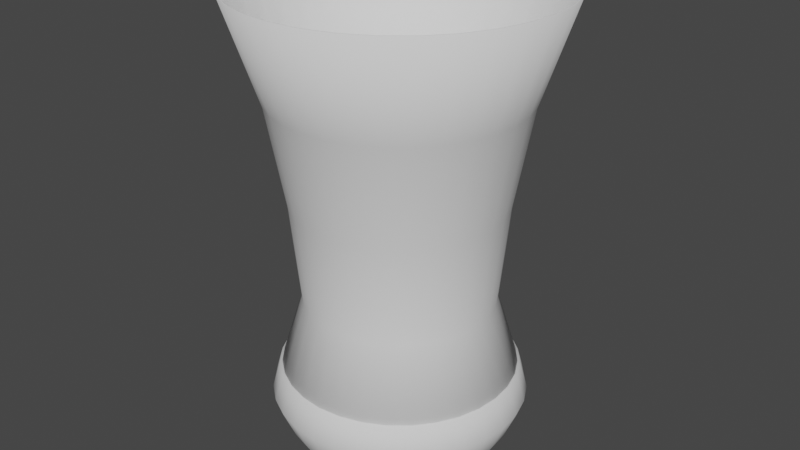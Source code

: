 # Source: tornado.blend  (saved by Blender 3.4.6; exported with 4.5.12 LTS)
import bpy
from mathutils import Matrix  # noqa: F401  (used for matrix-valued properties, if any)

bpy.ops.wm.read_factory_settings(use_empty=True)
scene = bpy.context.scene
scene.name = 'Scene'

# ---- collections
col_collection = bpy.data.collections.new('Collection'); scene.collection.children.link(col_collection)

# ---- world
world_world = bpy.data.worlds.new('World'); scene.world = world_world
world_world.use_nodes = True; world_world.node_tree.nodes.clear()
_N = world_world.node_tree.nodes; _L = world_world.node_tree.links
n0 = _N.new('ShaderNodeOutputWorld'); n0.name = 'World Output'; n0.location = (300, 300)
n1 = _N.new('ShaderNodeBackground'); n1.name = 'Background'; n1.location = (10, 300)
n1.inputs[0].default_value = (0.05088, 0.05088, 0.05088, 1.0)
_L.new(n1.outputs[0], n0.inputs[0])
n0.is_active_output = True
world_world.color = (0.05088, 0.05088, 0.05088)
world_world.use_sun_shadow = False
world_world.sun_shadow_jitter_overblur = 0.0

# ---- meshes
me_cylinder = bpy.data.meshes.new('Cylinder')
me_cylinder.from_pydata([(-1.416e-08, 2.169, 0.0), (-2.053e-08, 2.695, 7.0), (0.4233, 2.127, 0.0), (0.526, 2.643, 7.0), (0.8303, 2.004, 0.0), (1.032, 2.49, 7.0), (1.205, 1.803, 0.0), (1.498, 2.241, 7.0), (1.534, 1.533, 0.0), (1.906, 1.906, 7.0), (1.804, 1.205, 0.0), (2.242, 1.497, 7.0), (2.005, 0.8295, 0.0), (2.491, 1.031, 7.0), (2.128, 0.4225, 0.0), (2.644, 0.5251, 7.0), (2.17, -0.0008245, 0.0), (2.696, -0.0008244, 7.0), (2.128, -0.4241, 0.0), (2.644, -0.5268, 7.0), (2.005, -0.8311, 0.0), (2.491, -1.033, 7.0), (1.804, -1.206, 0.0), (2.242, -1.499, 7.0), (1.534, -1.535, 0.0), (1.906, -1.907, 7.0), (1.205, -1.805, 0.0), (1.498, -2.242, 7.0), (0.8303, -2.005, 0.0), (1.032, -2.492, 7.0), (0.4233, -2.129, 0.0), (0.526, -2.645, 7.0), (-1.416e-08, -2.171, 0.0), (-2.053e-08, -2.697, 7.0), (-0.4233, -2.129, 0.0), (-0.526, -2.645, 7.0), (-0.8303, -2.005, 0.0), (-1.032, -2.492, 7.0), (-1.205, -1.805, 0.0), (-1.498, -2.242, 7.0), (-1.534, -1.535, 0.0), (-1.906, -1.907, 7.0), (-1.804, -1.206, 0.0), (-2.242, -1.499, 7.0), (-2.005, -0.8311, 0.0), (-2.491, -1.033, 7.0), (-2.128, -0.4241, 0.0), (-2.644, -0.5268, 7.0), (-2.17, -0.0008245, 0.0), (-2.696, -0.0008244, 7.0), (-2.128, 0.4225, 0.0), (-2.644, 0.5251, 7.0), (-2.005, 0.8295, 0.0), (-2.491, 1.031, 7.0), (-1.804, 1.205, 0.0), (-2.242, 1.497, 7.0), (-1.534, 1.533, 0.0), (-1.906, 1.906, 7.0), (-1.205, 1.803, 0.0), (-1.498, 2.241, 7.0), (-0.8303, 2.004, 0.0), (-1.032, 2.49, 7.0), (-0.4233, 2.127, 0.0), (-0.526, 2.643, 7.0), (-9.723e-09, 1.802, 3.5), (0.3518, 1.768, 3.5), (0.69, 1.665, 3.5), (1.002, 1.498, 3.5), (1.275, 1.274, 3.5), (1.499, 1.001, 3.5), (1.666, 0.6892, 3.5), (1.768, 0.3509, 3.5), (1.803, -0.0008245, 3.5), (1.768, -0.3526, 3.5), (1.666, -0.6908, 3.5), (1.499, -1.003, 3.5), (1.275, -1.276, 3.5), (1.002, -1.5, 3.5), (0.69, -1.667, 3.5), (0.3518, -1.769, 3.5), (-9.723e-09, -1.804, 3.5), (-0.3518, -1.769, 3.5), (-0.69, -1.667, 3.5), (-1.002, -1.5, 3.5), (-1.275, -1.276, 3.5), (-1.499, -1.003, 3.5), (-1.666, -0.6908, 3.5), (-1.768, -0.3526, 3.5), (-1.803, -0.0008245, 3.5), (-1.768, 0.3509, 3.5), (-1.666, 0.6892, 3.5), (-1.499, 1.001, 3.5), (-1.275, 1.274, 3.5), (-1.002, 1.498, 3.5), (-0.69, 1.665, 3.5), (-0.3518, 1.768, 3.5), (0.3172, 1.594, 1.75), (0.6223, 1.502, 1.75), (0.9034, 1.351, 1.75), (1.15, 1.149, 1.75), (1.352, 0.9026, 1.75), (1.502, 0.6215, 1.75), (1.595, 0.3164, 1.75), (1.626, -0.0008245, 1.75), (1.595, -0.3181, 1.75), (1.502, -0.6231, 1.75), (1.352, -0.9042, 1.75), (1.15, -1.151, 1.75), (0.9034, -1.353, 1.75), (0.6223, -1.503, 1.75), (0.3172, -1.596, 1.75), (-7.58e-09, -1.627, 1.75), (-0.3172, -1.596, 1.75), (-0.6223, -1.503, 1.75), (-0.9034, -1.353, 1.75), (-1.15, -1.151, 1.75), (-1.352, -0.9042, 1.75), (-1.502, -0.6231, 1.75), (-1.595, -0.3181, 1.75), (-1.626, -0.0008245, 1.75), (-1.595, 0.3164, 1.75), (-1.502, 0.6215, 1.75), (-1.352, 0.9026, 1.75), (-1.15, 1.149, 1.75), (-0.9034, 1.351, 1.75), (-0.6223, 1.502, 1.75), (-0.3172, 1.594, 1.75), (-7.58e-09, 1.625, 1.75), (-1.355e-08, 2.118, 5.25), (0.4134, 2.078, 5.25), (0.8109, 1.957, 5.25), (1.177, 1.761, 5.25), (1.498, 1.498, 5.25), (1.762, 1.176, 5.25), (1.958, 0.8101, 5.25), (2.078, 0.4126, 5.25), (2.119, -0.0008245, 5.25), (2.078, -0.4142, 5.25), (1.958, -0.8118, 5.25), (1.762, -1.178, 5.25), (1.498, -1.499, 5.25), (1.177, -1.763, 5.25), (0.8109, -1.959, 5.25), (0.4134, -2.079, 5.25), (-1.355e-08, -2.12, 5.25), (-0.4134, -2.079, 5.25), (-0.8109, -1.959, 5.25), (-1.177, -1.763, 5.25), (-1.498, -1.499, 5.25), (-1.762, -1.178, 5.25), (-1.958, -0.8118, 5.25), (-2.078, -0.4142, 5.25), (-2.119, -0.0008245, 5.25), (-2.078, 0.4126, 5.25), (-1.958, 0.8101, 5.25), (-1.762, 1.176, 5.25), (-1.498, 1.498, 5.25), (-1.177, 1.761, 5.25), (-0.8109, 1.957, 5.25), (-0.4134, 2.078, 5.25)], [], [(128, 1, 3, 129), (129, 3, 5, 130), (130, 5, 7, 131), (131, 7, 9, 132), (132, 9, 11, 133), (133, 11, 13, 134), (134, 13, 15, 135), (135, 15, 17, 136), (136, 17, 19, 137), (137, 19, 21, 138), (138, 21, 23, 139), (139, 23, 25, 140), (140, 25, 27, 141), (141, 27, 29, 142), (142, 29, 31, 143), (143, 31, 33, 144), (144, 33, 35, 145), (145, 35, 37, 146), (146, 37, 39, 147), (147, 39, 41, 148), (148, 41, 43, 149), (149, 43, 45, 150), (150, 45, 47, 151), (151, 47, 49, 152), (152, 49, 51, 153), (153, 51, 53, 154), (154, 53, 55, 155), (155, 55, 57, 156), (156, 57, 59, 157), (157, 59, 61, 158), (158, 61, 63, 159), (159, 63, 1, 128), (126, 95, 64, 127), (125, 94, 95, 126), (124, 93, 94, 125), (123, 92, 93, 124), (122, 91, 92, 123), (121, 90, 91, 122), (120, 89, 90, 121), (119, 88, 89, 120), (118, 87, 88, 119), (117, 86, 87, 118), (116, 85, 86, 117), (115, 84, 85, 116), (114, 83, 84, 115), (113, 82, 83, 114), (112, 81, 82, 113), (111, 80, 81, 112), (110, 79, 80, 111), (109, 78, 79, 110), (108, 77, 78, 109), (107, 76, 77, 108), (106, 75, 76, 107), (105, 74, 75, 106), (104, 73, 74, 105), (103, 72, 73, 104), (102, 71, 72, 103), (101, 70, 71, 102), (100, 69, 70, 101), (99, 68, 69, 100), (98, 67, 68, 99), (97, 66, 67, 98), (96, 65, 66, 97), (127, 64, 65, 96), (0, 127, 96, 2), (2, 96, 97, 4), (4, 97, 98, 6), (6, 98, 99, 8), (8, 99, 100, 10), (10, 100, 101, 12), (12, 101, 102, 14), (14, 102, 103, 16), (16, 103, 104, 18), (18, 104, 105, 20), (20, 105, 106, 22), (22, 106, 107, 24), (24, 107, 108, 26), (26, 108, 109, 28), (28, 109, 110, 30), (30, 110, 111, 32), (32, 111, 112, 34), (34, 112, 113, 36), (36, 113, 114, 38), (38, 114, 115, 40), (40, 115, 116, 42), (42, 116, 117, 44), (44, 117, 118, 46), (46, 118, 119, 48), (48, 119, 120, 50), (50, 120, 121, 52), (52, 121, 122, 54), (54, 122, 123, 56), (56, 123, 124, 58), (58, 124, 125, 60), (60, 125, 126, 62), (62, 126, 127, 0), (95, 159, 128, 64), (94, 158, 159, 95), (93, 157, 158, 94), (92, 156, 157, 93), (91, 155, 156, 92), (90, 154, 155, 91), (89, 153, 154, 90), (88, 152, 153, 89), (87, 151, 152, 88), (86, 150, 151, 87), (85, 149, 150, 86), (84, 148, 149, 85), (83, 147, 148, 84), (82, 146, 147, 83), (81, 145, 146, 82), (80, 144, 145, 81), (79, 143, 144, 80), (78, 142, 143, 79), (77, 141, 142, 78), (76, 140, 141, 77), (75, 139, 140, 76), (74, 138, 139, 75), (73, 137, 138, 74), (72, 136, 137, 73), (71, 135, 136, 72), (70, 134, 135, 71), (69, 133, 134, 70), (68, 132, 133, 69), (67, 131, 132, 68), (66, 130, 131, 67), (65, 129, 130, 66), (64, 128, 129, 65)])
me_cylinder.polygons.foreach_set('use_smooth', [True] * 128)
_uv = me_cylinder.uv_layers.new(name='UVMap')
_uv.uv.foreach_set('vector', [1.0, 0.75, 1.0, 1.0, 0.9688, 1.0, 0.9688, 0.75, 0.9688, 0.75, 0.9688, 1.0, 0.9375, 1.0, 0.9375, 0.75, 0.9375, 0.75, 0.9375, 1.0, 0.9062, 1.0, 0.9062, 0.75, 0.9062, 0.75, 0.9062, 1.0, 0.875, 1.0, 0.875, 0.75, 0.875, 0.75, 0.875, 1.0, 0.8438, 1.0, 0.8438, 0.75, 0.8438, 0.75, 0.8438, 1.0, 0.8125, 1.0, 0.8125, 0.75, 0.8125, 0.75, 0.8125, 1.0, 0.7812, 1.0, 0.7812, 0.75, 0.7812, 0.75, 0.7812, 1.0, 0.75, 1.0, 0.75, 0.75, 0.75, 0.75, 0.75, 1.0, 0.7188, 1.0, 0.7188, 0.75, 0.7188, 0.75, 0.7188, 1.0, 0.6875, 1.0, 0.6875, 0.75, 0.6875, 0.75, 0.6875, 1.0, 0.6562, 1.0, 0.6562, 0.75, 0.6562, 0.75, 0.6562, 1.0, 0.625, 1.0, 0.625, 0.75, 0.625, 0.75, 0.625, 1.0, 0.5938, 1.0, 0.5938, 0.75, 0.5938, 0.75, 0.5938, 1.0, 0.5625, 1.0, 0.5625, 0.75, 0.5625, 0.75, 0.5625, 1.0, 0.5312, 1.0, 0.5312, 0.75, 0.5312, 0.75, 0.5312, 1.0, 0.5, 1.0, 0.5, 0.75, 0.5, 0.75, 0.5, 1.0, 0.4688, 1.0, 0.4688, 0.75, 0.4688, 0.75, 0.4688, 1.0, 0.4375, 1.0, 0.4375, 0.75, 0.4375, 0.75, 0.4375, 1.0, 0.4062, 1.0, 0.4062, 0.75, 0.4062, 0.75, 0.4062, 1.0, 0.375, 1.0, 0.375, 0.75, 0.375, 0.75, 0.375, 1.0, 0.3438, 1.0, 0.3438, 0.75, 0.3438, 0.75, 0.3438, 1.0, 0.3125, 1.0, 0.3125, 0.75, 0.3125, 0.75, 0.3125, 1.0, 0.2812, 1.0, 0.2812, 0.75, 0.2812, 0.75, 0.2812, 1.0, 0.25, 1.0, 0.25, 0.75, 0.25, 0.75, 0.25, 1.0, 0.2188, 1.0, 0.2188, 0.75, 0.2188, 0.75, 0.2188, 1.0, 0.1875, 1.0, 0.1875, 0.75, 0.1875, 0.75, 0.1875, 1.0, 0.1562, 1.0, 0.1562, 0.75, 0.1562, 0.75, 0.1562, 1.0, 0.125, 1.0, 0.125, 0.75, 0.125, 0.75, 0.125, 1.0, 0.09375, 1.0, 0.09375, 0.75, 0.09375, 0.75, 0.09375, 1.0, 0.0625, 1.0, 0.0625, 0.75, 0.0625, 0.75, 0.0625, 1.0, 0.03125, 1.0, 0.03125, 0.75, 0.03125, 0.75, 0.03125, 1.0, 0.0, 1.0, 0.0, 0.75, 0.03125, 0.25, 0.03125, 0.5, 0.0, 0.5, 0.0, 0.25, 0.0625, 0.25, 0.0625, 0.5, 0.03125, 0.5, 0.03125, 0.25, 0.09375, 0.25, 0.09375, 0.5, 0.0625, 0.5, 0.0625, 0.25, 0.125, 0.25, 0.125, 0.5, 0.09375, 0.5, 0.09375, 0.25, 0.1562, 0.25, 0.1562, 0.5, 0.125, 0.5, 0.125, 0.25, 0.1875, 0.25, 0.1875, 0.5, 0.1562, 0.5, 0.1562, 0.25, 0.2188, 0.25, 0.2188, 0.5, 0.1875, 0.5, 0.1875, 0.25, 0.25, 0.25, 0.25, 0.5, 0.2188, 0.5, 0.2188, 0.25, 0.2812, 0.25, 0.2812, 0.5, 0.25, 0.5, 0.25, 0.25, 0.3125, 0.25, 0.3125, 0.5, 0.2812, 0.5, 0.2812, 0.25, 0.3438, 0.25, 0.3438, 0.5, 0.3125, 0.5, 0.3125, 0.25, 0.375, 0.25, 0.375, 0.5, 0.3438, 0.5, 0.3438, 0.25, 0.4062, 0.25, 0.4062, 0.5, 0.375, 0.5, 0.375, 0.25, 0.4375, 0.25, 0.4375, 0.5, 0.4062, 0.5, 0.4062, 0.25, 0.4688, 0.25, 0.4688, 0.5, 0.4375, 0.5, 0.4375, 0.25, 0.5, 0.25, 0.5, 0.5, 0.4688, 0.5, 0.4688, 0.25, 0.5312, 0.25, 0.5312, 0.5, 0.5, 0.5, 0.5, 0.25, 0.5625, 0.25, 0.5625, 0.5, 0.5312, 0.5, 0.5312, 0.25, 0.5938, 0.25, 0.5938, 0.5, 0.5625, 0.5, 0.5625, 0.25, 0.625, 0.25, 0.625, 0.5, 0.5938, 0.5, 0.5938, 0.25, 0.6562, 0.25, 0.6562, 0.5, 0.625, 0.5, 0.625, 0.25, 0.6875, 0.25, 0.6875, 0.5, 0.6562, 0.5, 0.6562, 0.25, 0.7188, 0.25, 0.7188, 0.5, 0.6875, 0.5, 0.6875, 0.25, 0.75, 0.25, 0.75, 0.5, 0.7188, 0.5, 0.7188, 0.25, 0.7812, 0.25, 0.7812, 0.5, 0.75, 0.5, 0.75, 0.25, 0.8125, 0.25, 0.8125, 0.5, 0.7812, 0.5, 0.7812, 0.25, 0.8438, 0.25, 0.8438, 0.5, 0.8125, 0.5, 0.8125, 0.25, 0.875, 0.25, 0.875, 0.5, 0.8438, 0.5, 0.8438, 0.25, 0.9062, 0.25, 0.9062, 0.5, 0.875, 0.5, 0.875, 0.25, 0.9375, 0.25, 0.9375, 0.5, 0.9062, 0.5, 0.9062, 0.25, 0.9688, 0.25, 0.9688, 0.5, 0.9375, 0.5, 0.9375, 0.25, 1.0, 0.25, 1.0, 0.5, 0.9688, 0.5, 0.9688, 0.25, 1.0, 0.0, 1.0, 0.25, 0.9688, 0.25, 0.9688, 0.0, 0.9688, 0.0, 0.9688, 0.25, 0.9375, 0.25, 0.9375, 0.0, 0.9375, 0.0, 0.9375, 0.25, 0.9062, 0.25, 0.9062, 0.0, 0.9062, 0.0, 0.9062, 0.25, 0.875, 0.25, 0.875, 0.0, 0.875, 0.0, 0.875, 0.25, 0.8438, 0.25, 0.8438, 0.0, 0.8438, 0.0, 0.8438, 0.25, 0.8125, 0.25, 0.8125, 0.0, 0.8125, 0.0, 0.8125, 0.25, 0.7812, 0.25, 0.7812, 0.0, 0.7812, 0.0, 0.7812, 0.25, 0.75, 0.25, 0.75, 0.0, 0.75, 0.0, 0.75, 0.25, 0.7188, 0.25, 0.7188, 0.0, 0.7188, 0.0, 0.7188, 0.25, 0.6875, 0.25, 0.6875, 0.0, 0.6875, 0.0, 0.6875, 0.25, 0.6562, 0.25, 0.6562, 0.0, 0.6562, 0.0, 0.6562, 0.25, 0.625, 0.25, 0.625, 0.0, 0.625, 0.0, 0.625, 0.25, 0.5938, 0.25, 0.5938, 0.0, 0.5938, 0.0, 0.5938, 0.25, 0.5625, 0.25, 0.5625, 0.0, 0.5625, 0.0, 0.5625, 0.25, 0.5312, 0.25, 0.5312, 0.0, 0.5312, 0.0, 0.5312, 0.25, 0.5, 0.25, 0.5, 0.0, 0.5, 0.0, 0.5, 0.25, 0.4688, 0.25, 0.4688, 0.0, 0.4688, 0.0, 0.4688, 0.25, 0.4375, 0.25, 0.4375, 0.0, 0.4375, 0.0, 0.4375, 0.25, 0.4062, 0.25, 0.4062, 0.0, 0.4062, 0.0, 0.4062, 0.25, 0.375, 0.25, 0.375, 0.0, 0.375, 0.0, 0.375, 0.25, 0.3438, 0.25, 0.3438, 0.0, 0.3438, 0.0, 0.3438, 0.25, 0.3125, 0.25, 0.3125, 0.0, 0.3125, 0.0, 0.3125, 0.25, 0.2812, 0.25, 0.2812, 0.0, 0.2812, 0.0, 0.2812, 0.25, 0.25, 0.25, 0.25, 0.0, 0.25, 0.0, 0.25, 0.25, 0.2188, 0.25, 0.2188, 0.0, 0.2188, 0.0, 0.2188, 0.25, 0.1875, 0.25, 0.1875, 0.0, 0.1875, 0.0, 0.1875, 0.25, 0.1562, 0.25, 0.1562, 0.0, 0.1562, 0.0, 0.1562, 0.25, 0.125, 0.25, 0.125, 0.0, 0.125, 0.0, 0.125, 0.25, 0.09375, 0.25, 0.09375, 0.0, 0.09375, 0.0, 0.09375, 0.25, 0.0625, 0.25, 0.0625, 0.0, 0.0625, 0.0, 0.0625, 0.25, 0.03125, 0.25, 0.03125, 0.0, 0.03125, 0.0, 0.03125, 0.25, 0.0, 0.25, 0.0, 0.0, 0.03125, 0.5, 0.03125, 0.75, 0.0, 0.75, 0.0, 0.5, 0.0625, 0.5, 0.0625, 0.75, 0.03125, 0.75, 0.03125, 0.5, 0.09375, 0.5, 0.09375, 0.75, 0.0625, 0.75, 0.0625, 0.5, 0.125, 0.5, 0.125, 0.75, 0.09375, 0.75, 0.09375, 0.5, 0.1562, 0.5, 0.1562, 0.75, 0.125, 0.75, 0.125, 0.5, 0.1875, 0.5, 0.1875, 0.75, 0.1562, 0.75, 0.1562, 0.5, 0.2188, 0.5, 0.2188, 0.75, 0.1875, 0.75, 0.1875, 0.5, 0.25, 0.5, 0.25, 0.75, 0.2188, 0.75, 0.2188, 0.5, 0.2812, 0.5, 0.2812, 0.75, 0.25, 0.75, 0.25, 0.5, 0.3125, 0.5, 0.3125, 0.75, 0.2812, 0.75, 0.2812, 0.5, 0.3438, 0.5, 0.3438, 0.75, 0.3125, 0.75, 0.3125, 0.5, 0.375, 0.5, 0.375, 0.75, 0.3438, 0.75, 0.3438, 0.5, 0.4062, 0.5, 0.4062, 0.75, 0.375, 0.75, 0.375, 0.5, 0.4375, 0.5, 0.4375, 0.75, 0.4062, 0.75, 0.4062, 0.5, 0.4688, 0.5, 0.4688, 0.75, 0.4375, 0.75, 0.4375, 0.5, 0.5, 0.5, 0.5, 0.75, 0.4688, 0.75, 0.4688, 0.5, 0.5312, 0.5, 0.5312, 0.75, 0.5, 0.75, 0.5, 0.5, 0.5625, 0.5, 0.5625, 0.75, 0.5312, 0.75, 0.5312, 0.5, 0.5938, 0.5, 0.5938, 0.75, 0.5625, 0.75, 0.5625, 0.5, 0.625, 0.5, 0.625, 0.75, 0.5938, 0.75, 0.5938, 0.5, 0.6562, 0.5, 0.6562, 0.75, 0.625, 0.75, 0.625, 0.5, 0.6875, 0.5, 0.6875, 0.75, 0.6562, 0.75, 0.6562, 0.5, 0.7188, 0.5, 0.7188, 0.75, 0.6875, 0.75, 0.6875, 0.5, 0.75, 0.5, 0.75, 0.75, 0.7188, 0.75, 0.7188, 0.5, 0.7812, 0.5, 0.7812, 0.75, 0.75, 0.75, 0.75, 0.5, 0.8125, 0.5, 0.8125, 0.75, 0.7812, 0.75, 0.7812, 0.5, 0.8438, 0.5, 0.8438, 0.75, 0.8125, 0.75, 0.8125, 0.5, 0.875, 0.5, 0.875, 0.75, 0.8438, 0.75, 0.8438, 0.5, 0.9062, 0.5, 0.9062, 0.75, 0.875, 0.75, 0.875, 0.5, 0.9375, 0.5, 0.9375, 0.75, 0.9062, 0.75, 0.9062, 0.5, 0.9688, 0.5, 0.9688, 0.75, 0.9375, 0.75, 0.9375, 0.5, 1.0, 0.5, 1.0, 0.75, 0.9688, 0.75, 0.9688, 0.5])
me_cylinder.update()
me_cylinder_001 = bpy.data.meshes.new('Cylinder.001')
me_cylinder_001.from_pydata([(6.348e-09, 1.677, -1.0), (0.0, 1.0, 1.0), (0.3272, 1.645, -1.0), (0.1951, 0.9808, 1.0), (0.6419, 1.55, -1.0), (0.3827, 0.9239, 1.0), (0.9319, 1.395, -1.0), (0.5556, 0.8315, 1.0), (1.186, 1.186, -1.0), (0.7071, 0.7071, 1.0), (1.395, 0.9319, -1.0), (0.8315, 0.5556, 1.0), (1.55, 0.6419, -1.0), (0.9239, 0.3827, 1.0), (1.645, 0.3272, -1.0), (0.9808, 0.1951, 1.0), (1.677, -1.946e-09, -1.0), (1.0, 0.0, 1.0), (1.645, -0.3272, -1.0), (0.9808, -0.1951, 1.0), (1.55, -0.6419, -1.0), (0.9239, -0.3827, 1.0), (1.395, -0.9319, -1.0), (0.8315, -0.5556, 1.0), (1.186, -1.186, -1.0), (0.7071, -0.7071, 1.0), (0.9319, -1.395, -1.0), (0.5556, -0.8315, 1.0), (0.6419, -1.55, -1.0), (0.3827, -0.9239, 1.0), (0.3272, -1.645, -1.0), (0.1951, -0.9808, 1.0), (6.348e-09, -1.677, -1.0), (0.0, -1.0, 1.0), (-0.3272, -1.645, -1.0), (-0.1951, -0.9808, 1.0), (-0.6419, -1.55, -1.0), (-0.3827, -0.9239, 1.0), (-0.9319, -1.395, -1.0), (-0.5556, -0.8315, 1.0), (-1.186, -1.186, -1.0), (-0.7071, -0.7071, 1.0), (-1.395, -0.9319, -1.0), (-0.8315, -0.5556, 1.0), (-1.55, -0.6419, -1.0), (-0.9239, -0.3827, 1.0), (-1.645, -0.3272, -1.0), (-0.9808, -0.1951, 1.0), (-1.677, -1.946e-09, -1.0), (-1.0, 0.0, 1.0), (-1.645, 0.3272, -1.0), (-0.9808, 0.1951, 1.0), (-1.55, 0.6419, -1.0), (-0.9239, 0.3827, 1.0), (-1.395, 0.9319, -1.0), (-0.8315, 0.5556, 1.0), (-1.186, 1.186, -1.0), (-0.7071, 0.7071, 1.0), (-0.9319, 1.395, -1.0), (-0.5556, 0.8315, 1.0), (-0.6419, 1.55, -1.0), (-0.3827, 0.9239, 1.0), (-0.3272, 1.645, -1.0), (-0.1951, 0.9808, 1.0), (-1.439e-08, 2.188, 0.0), (0.4269, 2.146, 0.0), (0.8374, 2.022, 0.0), (1.216, 1.82, 0.0), (1.547, 1.547, 0.0), (1.82, 1.216, 0.0), (2.022, 0.8374, 0.0), (2.146, 0.4269, 0.0), (2.188, -1.771e-08, 0.0), (2.146, -0.4269, 0.0), (2.022, -0.8374, 0.0), (1.82, -1.216, 0.0), (1.547, -1.547, 0.0), (1.216, -1.82, 0.0), (0.8374, -2.022, 0.0), (0.4269, -2.146, 0.0), (-1.439e-08, -2.188, 0.0), (-0.4269, -2.146, 0.0), (-0.8374, -2.022, 0.0), (-1.216, -1.82, 0.0), (-1.547, -1.547, 0.0), (-1.82, -1.216, 0.0), (-2.022, -0.8374, 0.0), (-2.146, -0.4269, 0.0), (-2.188, -1.771e-08, 0.0), (-2.146, 0.4269, 0.0), (-2.022, 0.8374, 0.0), (-1.82, 1.216, 0.0), (-1.547, 1.547, 0.0), (-1.216, 1.82, 0.0), (-0.8374, 2.022, 0.0), (-0.4269, 2.146, 0.0), (0.3853, 1.937, -0.5), (0.7557, 1.825, -0.5), (1.097, 1.642, -0.5), (1.396, 1.396, -0.5), (1.642, 1.097, -0.5), (1.825, 0.7557, -0.5), (1.937, 0.3853, -0.5), (1.975, 1.453e-08, -0.5), (1.937, -0.3853, -0.5), (1.825, -0.7557, -0.5), (1.642, -1.097, -0.5), (1.396, -1.396, -0.5), (1.097, -1.642, -0.5), (0.7557, -1.825, -0.5), (0.3853, -1.937, -0.5), (-1.18e-08, -1.975, -0.5), (-0.3853, -1.937, -0.5), (-0.7557, -1.825, -0.5), (-1.097, -1.642, -0.5), (-1.396, -1.396, -0.5), (-1.642, -1.097, -0.5), (-1.825, -0.7557, -0.5), (-1.937, -0.3853, -0.5), (-1.975, 1.453e-08, -0.5), (-1.937, 0.3853, -0.5), (-1.825, 0.7557, -0.5), (-1.642, 1.097, -0.5), (-1.396, 1.396, -0.5), (-1.097, 1.642, -0.5), (-0.7557, 1.825, -0.5), (-0.3853, 1.937, -0.5), (-1.18e-08, 1.975, -0.5), (-1.267e-08, 2.046, 0.5), (0.3992, 2.007, 0.5), (0.7831, 1.89, 0.5), (1.137, 1.701, 0.5), (1.447, 1.447, 0.5), (1.701, 1.137, 0.5), (1.89, 0.7831, 0.5), (2.007, 0.3992, 0.5), (2.046, -1.559e-08, 0.5), (2.007, -0.3992, 0.5), (1.89, -0.7831, 0.5), (1.701, -1.137, 0.5), (1.447, -1.447, 0.5), (1.137, -1.701, 0.5), (0.7831, -1.89, 0.5), (0.3992, -2.007, 0.5), (-1.267e-08, -2.046, 0.5), (-0.3992, -2.007, 0.5), (-0.7831, -1.89, 0.5), (-1.137, -1.701, 0.5), (-1.447, -1.447, 0.5), (-1.701, -1.137, 0.5), (-1.89, -0.7831, 0.5), (-2.007, -0.3992, 0.5), (-2.046, -1.559e-08, 0.5), (-2.007, 0.3992, 0.5), (-1.89, 0.7831, 0.5), (-1.701, 1.137, 0.5), (-1.447, 1.447, 0.5), (-1.137, 1.701, 0.5), (-0.7831, 1.89, 0.5), (-0.3992, 2.007, 0.5)], [], [(128, 1, 3, 129), (129, 3, 5, 130), (130, 5, 7, 131), (131, 7, 9, 132), (132, 9, 11, 133), (133, 11, 13, 134), (134, 13, 15, 135), (135, 15, 17, 136), (136, 17, 19, 137), (137, 19, 21, 138), (138, 21, 23, 139), (139, 23, 25, 140), (140, 25, 27, 141), (141, 27, 29, 142), (142, 29, 31, 143), (143, 31, 33, 144), (144, 33, 35, 145), (145, 35, 37, 146), (146, 37, 39, 147), (147, 39, 41, 148), (148, 41, 43, 149), (149, 43, 45, 150), (150, 45, 47, 151), (151, 47, 49, 152), (152, 49, 51, 153), (153, 51, 53, 154), (154, 53, 55, 155), (155, 55, 57, 156), (156, 57, 59, 157), (157, 59, 61, 158), (126, 95, 64, 127), (158, 61, 63, 159), (159, 63, 1, 128), (125, 94, 95, 126), (124, 93, 94, 125), (123, 92, 93, 124), (122, 91, 92, 123), (121, 90, 91, 122), (120, 89, 90, 121), (119, 88, 89, 120), (118, 87, 88, 119), (117, 86, 87, 118), (116, 85, 86, 117), (115, 84, 85, 116), (114, 83, 84, 115), (113, 82, 83, 114), (112, 81, 82, 113), (111, 80, 81, 112), (110, 79, 80, 111), (109, 78, 79, 110), (108, 77, 78, 109), (107, 76, 77, 108), (106, 75, 76, 107), (105, 74, 75, 106), (104, 73, 74, 105), (103, 72, 73, 104), (102, 71, 72, 103), (101, 70, 71, 102), (100, 69, 70, 101), (99, 68, 69, 100), (98, 67, 68, 99), (97, 66, 67, 98), (96, 65, 66, 97), (127, 64, 65, 96), (0, 127, 96, 2), (2, 96, 97, 4), (4, 97, 98, 6), (6, 98, 99, 8), (8, 99, 100, 10), (10, 100, 101, 12), (12, 101, 102, 14), (14, 102, 103, 16), (16, 103, 104, 18), (18, 104, 105, 20), (20, 105, 106, 22), (22, 106, 107, 24), (24, 107, 108, 26), (26, 108, 109, 28), (28, 109, 110, 30), (30, 110, 111, 32), (32, 111, 112, 34), (34, 112, 113, 36), (36, 113, 114, 38), (38, 114, 115, 40), (40, 115, 116, 42), (42, 116, 117, 44), (44, 117, 118, 46), (46, 118, 119, 48), (48, 119, 120, 50), (50, 120, 121, 52), (52, 121, 122, 54), (54, 122, 123, 56), (56, 123, 124, 58), (58, 124, 125, 60), (60, 125, 126, 62), (62, 126, 127, 0), (95, 159, 128, 64), (94, 158, 159, 95), (93, 157, 158, 94), (92, 156, 157, 93), (91, 155, 156, 92), (90, 154, 155, 91), (89, 153, 154, 90), (88, 152, 153, 89), (87, 151, 152, 88), (86, 150, 151, 87), (85, 149, 150, 86), (84, 148, 149, 85), (83, 147, 148, 84), (82, 146, 147, 83), (81, 145, 146, 82), (80, 144, 145, 81), (79, 143, 144, 80), (78, 142, 143, 79), (77, 141, 142, 78), (76, 140, 141, 77), (75, 139, 140, 76), (74, 138, 139, 75), (73, 137, 138, 74), (72, 136, 137, 73), (71, 135, 136, 72), (70, 134, 135, 71), (69, 133, 134, 70), (68, 132, 133, 69), (67, 131, 132, 68), (66, 130, 131, 67), (65, 129, 130, 66), (64, 128, 129, 65)])
me_cylinder_001.polygons.foreach_set('use_smooth', [True] * 128)
_uv = me_cylinder_001.uv_layers.new(name='UVMap')
_uv.uv.foreach_set('vector', [1.0, 0.75, 1.0, 1.0, 0.9688, 1.0, 0.9688, 0.75, 0.9688, 0.75, 0.9688, 1.0, 0.9375, 1.0, 0.9375, 0.75, 0.9375, 0.75, 0.9375, 1.0, 0.9062, 1.0, 0.9062, 0.75, 0.9062, 0.75, 0.9062, 1.0, 0.875, 1.0, 0.875, 0.75, 0.875, 0.75, 0.875, 1.0, 0.8438, 1.0, 0.8438, 0.75, 0.8438, 0.75, 0.8438, 1.0, 0.8125, 1.0, 0.8125, 0.75, 0.8125, 0.75, 0.8125, 1.0, 0.7812, 1.0, 0.7812, 0.75, 0.7812, 0.75, 0.7812, 1.0, 0.75, 1.0, 0.75, 0.75, 0.75, 0.75, 0.75, 1.0, 0.7188, 1.0, 0.7188, 0.75, 0.7188, 0.75, 0.7188, 1.0, 0.6875, 1.0, 0.6875, 0.75, 0.6875, 0.75, 0.6875, 1.0, 0.6562, 1.0, 0.6562, 0.75, 0.6562, 0.75, 0.6562, 1.0, 0.625, 1.0, 0.625, 0.75, 0.625, 0.75, 0.625, 1.0, 0.5938, 1.0, 0.5938, 0.75, 0.5938, 0.75, 0.5938, 1.0, 0.5625, 1.0, 0.5625, 0.75, 0.5625, 0.75, 0.5625, 1.0, 0.5312, 1.0, 0.5312, 0.75, 0.5312, 0.75, 0.5312, 1.0, 0.5, 1.0, 0.5, 0.75, 0.5, 0.75, 0.5, 1.0, 0.4688, 1.0, 0.4688, 0.75, 0.4688, 0.75, 0.4688, 1.0, 0.4375, 1.0, 0.4375, 0.75, 0.4375, 0.75, 0.4375, 1.0, 0.4062, 1.0, 0.4062, 0.75, 0.4062, 0.75, 0.4062, 1.0, 0.375, 1.0, 0.375, 0.75, 0.375, 0.75, 0.375, 1.0, 0.3438, 1.0, 0.3438, 0.75, 0.3438, 0.75, 0.3438, 1.0, 0.3125, 1.0, 0.3125, 0.75, 0.3125, 0.75, 0.3125, 1.0, 0.2812, 1.0, 0.2812, 0.75, 0.2812, 0.75, 0.2812, 1.0, 0.25, 1.0, 0.25, 0.75, 0.25, 0.75, 0.25, 1.0, 0.2188, 1.0, 0.2188, 0.75, 0.2188, 0.75, 0.2188, 1.0, 0.1875, 1.0, 0.1875, 0.75, 0.1875, 0.75, 0.1875, 1.0, 0.1562, 1.0, 0.1562, 0.75, 0.1562, 0.75, 0.1562, 1.0, 0.125, 1.0, 0.125, 0.75, 0.125, 0.75, 0.125, 1.0, 0.09375, 1.0, 0.09375, 0.75, 0.09375, 0.75, 0.09375, 1.0, 0.0625, 1.0, 0.0625, 0.75, 0.03125, 0.25, 0.03125, 0.5, 0.0, 0.5, 0.0, 0.25, 0.0625, 0.75, 0.0625, 1.0, 0.03125, 1.0, 0.03125, 0.75, 0.03125, 0.75, 0.03125, 1.0, 0.0, 1.0, 0.0, 0.75, 0.0625, 0.25, 0.0625, 0.5, 0.03125, 0.5, 0.03125, 0.25, 0.09375, 0.25, 0.09375, 0.5, 0.0625, 0.5, 0.0625, 0.25, 0.125, 0.25, 0.125, 0.5, 0.09375, 0.5, 0.09375, 0.25, 0.1562, 0.25, 0.1562, 0.5, 0.125, 0.5, 0.125, 0.25, 0.1875, 0.25, 0.1875, 0.5, 0.1562, 0.5, 0.1562, 0.25, 0.2188, 0.25, 0.2188, 0.5, 0.1875, 0.5, 0.1875, 0.25, 0.25, 0.25, 0.25, 0.5, 0.2188, 0.5, 0.2188, 0.25, 0.2812, 0.25, 0.2812, 0.5, 0.25, 0.5, 0.25, 0.25, 0.3125, 0.25, 0.3125, 0.5, 0.2812, 0.5, 0.2812, 0.25, 0.3438, 0.25, 0.3438, 0.5, 0.3125, 0.5, 0.3125, 0.25, 0.375, 0.25, 0.375, 0.5, 0.3438, 0.5, 0.3438, 0.25, 0.4062, 0.25, 0.4062, 0.5, 0.375, 0.5, 0.375, 0.25, 0.4375, 0.25, 0.4375, 0.5, 0.4062, 0.5, 0.4062, 0.25, 0.4688, 0.25, 0.4688, 0.5, 0.4375, 0.5, 0.4375, 0.25, 0.5, 0.25, 0.5, 0.5, 0.4688, 0.5, 0.4688, 0.25, 0.5312, 0.25, 0.5312, 0.5, 0.5, 0.5, 0.5, 0.25, 0.5625, 0.25, 0.5625, 0.5, 0.5312, 0.5, 0.5312, 0.25, 0.5938, 0.25, 0.5938, 0.5, 0.5625, 0.5, 0.5625, 0.25, 0.625, 0.25, 0.625, 0.5, 0.5938, 0.5, 0.5938, 0.25, 0.6562, 0.25, 0.6562, 0.5, 0.625, 0.5, 0.625, 0.25, 0.6875, 0.25, 0.6875, 0.5, 0.6562, 0.5, 0.6562, 0.25, 0.7188, 0.25, 0.7188, 0.5, 0.6875, 0.5, 0.6875, 0.25, 0.75, 0.25, 0.75, 0.5, 0.7188, 0.5, 0.7188, 0.25, 0.7812, 0.25, 0.7812, 0.5, 0.75, 0.5, 0.75, 0.25, 0.8125, 0.25, 0.8125, 0.5, 0.7812, 0.5, 0.7812, 0.25, 0.8438, 0.25, 0.8438, 0.5, 0.8125, 0.5, 0.8125, 0.25, 0.875, 0.25, 0.875, 0.5, 0.8438, 0.5, 0.8438, 0.25, 0.9062, 0.25, 0.9062, 0.5, 0.875, 0.5, 0.875, 0.25, 0.9375, 0.25, 0.9375, 0.5, 0.9062, 0.5, 0.9062, 0.25, 0.9688, 0.25, 0.9688, 0.5, 0.9375, 0.5, 0.9375, 0.25, 1.0, 0.25, 1.0, 0.5, 0.9688, 0.5, 0.9688, 0.25, 1.0, 0.0, 1.0, 0.25, 0.9688, 0.25, 0.9688, 0.0, 0.9688, 0.0, 0.9688, 0.25, 0.9375, 0.25, 0.9375, 0.0, 0.9375, 0.0, 0.9375, 0.25, 0.9062, 0.25, 0.9062, 0.0, 0.9062, 0.0, 0.9062, 0.25, 0.875, 0.25, 0.875, 0.0, 0.875, 0.0, 0.875, 0.25, 0.8438, 0.25, 0.8438, 0.0, 0.8438, 0.0, 0.8438, 0.25, 0.8125, 0.25, 0.8125, 0.0, 0.8125, 0.0, 0.8125, 0.25, 0.7812, 0.25, 0.7812, 0.0, 0.7812, 0.0, 0.7812, 0.25, 0.75, 0.25, 0.75, 0.0, 0.75, 0.0, 0.75, 0.25, 0.7188, 0.25, 0.7188, 0.0, 0.7188, 0.0, 0.7188, 0.25, 0.6875, 0.25, 0.6875, 0.0, 0.6875, 0.0, 0.6875, 0.25, 0.6562, 0.25, 0.6562, 0.0, 0.6562, 0.0, 0.6562, 0.25, 0.625, 0.25, 0.625, 0.0, 0.625, 0.0, 0.625, 0.25, 0.5938, 0.25, 0.5938, 0.0, 0.5938, 0.0, 0.5938, 0.25, 0.5625, 0.25, 0.5625, 0.0, 0.5625, 0.0, 0.5625, 0.25, 0.5312, 0.25, 0.5312, 0.0, 0.5312, 0.0, 0.5312, 0.25, 0.5, 0.25, 0.5, 0.0, 0.5, 0.0, 0.5, 0.25, 0.4688, 0.25, 0.4688, 0.0, 0.4688, 0.0, 0.4688, 0.25, 0.4375, 0.25, 0.4375, 0.0, 0.4375, 0.0, 0.4375, 0.25, 0.4062, 0.25, 0.4062, 0.0, 0.4062, 0.0, 0.4062, 0.25, 0.375, 0.25, 0.375, 0.0, 0.375, 0.0, 0.375, 0.25, 0.3438, 0.25, 0.3438, 0.0, 0.3438, 0.0, 0.3438, 0.25, 0.3125, 0.25, 0.3125, 0.0, 0.3125, 0.0, 0.3125, 0.25, 0.2812, 0.25, 0.2812, 0.0, 0.2812, 0.0, 0.2812, 0.25, 0.25, 0.25, 0.25, 0.0, 0.25, 0.0, 0.25, 0.25, 0.2188, 0.25, 0.2188, 0.0, 0.2188, 0.0, 0.2188, 0.25, 0.1875, 0.25, 0.1875, 0.0, 0.1875, 0.0, 0.1875, 0.25, 0.1562, 0.25, 0.1562, 0.0, 0.1562, 0.0, 0.1562, 0.25, 0.125, 0.25, 0.125, 0.0, 0.125, 0.0, 0.125, 0.25, 0.09375, 0.25, 0.09375, 0.0, 0.09375, 0.0, 0.09375, 0.25, 0.0625, 0.25, 0.0625, 0.0, 0.0625, 0.0, 0.0625, 0.25, 0.03125, 0.25, 0.03125, 0.0, 0.03125, 0.0, 0.03125, 0.25, 0.0, 0.25, 0.0, 0.0, 0.03125, 0.5, 0.03125, 0.75, 0.0, 0.75, 0.0, 0.5, 0.0625, 0.5, 0.0625, 0.75, 0.03125, 0.75, 0.03125, 0.5, 0.09375, 0.5, 0.09375, 0.75, 0.0625, 0.75, 0.0625, 0.5, 0.125, 0.5, 0.125, 0.75, 0.09375, 0.75, 0.09375, 0.5, 0.1562, 0.5, 0.1562, 0.75, 0.125, 0.75, 0.125, 0.5, 0.1875, 0.5, 0.1875, 0.75, 0.1562, 0.75, 0.1562, 0.5, 0.2188, 0.5, 0.2188, 0.75, 0.1875, 0.75, 0.1875, 0.5, 0.25, 0.5, 0.25, 0.75, 0.2188, 0.75, 0.2188, 0.5, 0.2812, 0.5, 0.2812, 0.75, 0.25, 0.75, 0.25, 0.5, 0.3125, 0.5, 0.3125, 0.75, 0.2812, 0.75, 0.2812, 0.5, 0.3438, 0.5, 0.3438, 0.75, 0.3125, 0.75, 0.3125, 0.5, 0.375, 0.5, 0.375, 0.75, 0.3438, 0.75, 0.3438, 0.5, 0.4062, 0.5, 0.4062, 0.75, 0.375, 0.75, 0.375, 0.5, 0.4375, 0.5, 0.4375, 0.75, 0.4062, 0.75, 0.4062, 0.5, 0.4688, 0.5, 0.4688, 0.75, 0.4375, 0.75, 0.4375, 0.5, 0.5, 0.5, 0.5, 0.75, 0.4688, 0.75, 0.4688, 0.5, 0.5312, 0.5, 0.5312, 0.75, 0.5, 0.75, 0.5, 0.5, 0.5625, 0.5, 0.5625, 0.75, 0.5312, 0.75, 0.5312, 0.5, 0.5938, 0.5, 0.5938, 0.75, 0.5625, 0.75, 0.5625, 0.5, 0.625, 0.5, 0.625, 0.75, 0.5938, 0.75, 0.5938, 0.5, 0.6562, 0.5, 0.6562, 0.75, 0.625, 0.75, 0.625, 0.5, 0.6875, 0.5, 0.6875, 0.75, 0.6562, 0.75, 0.6562, 0.5, 0.7188, 0.5, 0.7188, 0.75, 0.6875, 0.75, 0.6875, 0.5, 0.75, 0.5, 0.75, 0.75, 0.7188, 0.75, 0.7188, 0.5, 0.7812, 0.5, 0.7812, 0.75, 0.75, 0.75, 0.75, 0.5, 0.8125, 0.5, 0.8125, 0.75, 0.7812, 0.75, 0.7812, 0.5, 0.8438, 0.5, 0.8438, 0.75, 0.8125, 0.75, 0.8125, 0.5, 0.875, 0.5, 0.875, 0.75, 0.8438, 0.75, 0.8438, 0.5, 0.9062, 0.5, 0.9062, 0.75, 0.875, 0.75, 0.875, 0.5, 0.9375, 0.5, 0.9375, 0.75, 0.9062, 0.75, 0.9062, 0.5, 0.9688, 0.5, 0.9688, 0.75, 0.9375, 0.75, 0.9375, 0.5, 1.0, 0.5, 1.0, 0.75, 0.9688, 0.75, 0.9688, 0.5])
_ca = me_cylinder_001.color_attributes.new('Col', 'BYTE_COLOR', 'CORNER')
_ca.data.foreach_set('color', [1.0, 1.0, 1.0, 1.0, 1.0, 1.0, 1.0, 1.0, 1.0, 1.0, 1.0, 1.0, 1.0, 1.0, 1.0, 1.0, 1.0, 1.0, 1.0, 1.0, 1.0, 1.0, 1.0, 1.0, 1.0, 1.0, 1.0, 1.0, 1.0, 1.0, 1.0, 1.0, 1.0, 1.0, 1.0, 1.0, 1.0, 1.0, 1.0, 1.0, 1.0, 1.0, 1.0, 1.0, 1.0, 1.0, 1.0, 1.0, 1.0, 1.0, 1.0, 1.0, 1.0, 1.0, 1.0, 1.0, 1.0, 1.0, 1.0, 1.0, 1.0, 1.0, 1.0, 1.0, 1.0, 1.0, 1.0, 1.0, 1.0, 1.0, 1.0, 1.0, 1.0, 1.0, 1.0, 1.0, 1.0, 1.0, 1.0, 1.0, 1.0, 1.0, 1.0, 1.0, 1.0, 1.0, 1.0, 1.0, 1.0, 1.0, 1.0, 1.0, 1.0, 1.0, 1.0, 1.0, 1.0, 1.0, 1.0, 1.0, 1.0, 1.0, 1.0, 1.0, 1.0, 1.0, 1.0, 1.0, 1.0, 1.0, 1.0, 1.0, 1.0, 1.0, 1.0, 1.0, 1.0, 1.0, 1.0, 1.0, 1.0, 1.0, 1.0, 1.0, 1.0, 1.0, 1.0, 1.0, 1.0, 1.0, 1.0, 1.0, 1.0, 1.0, 1.0, 1.0, 1.0, 1.0, 1.0, 1.0, 1.0, 1.0, 1.0, 1.0, 1.0, 1.0, 1.0, 1.0, 1.0, 1.0, 1.0, 1.0, 1.0, 1.0, 1.0, 1.0, 1.0, 1.0, 1.0, 1.0, 1.0, 1.0, 1.0, 1.0, 1.0, 1.0, 1.0, 1.0, 1.0, 1.0, 1.0, 1.0, 1.0, 1.0, 1.0, 1.0, 1.0, 1.0, 1.0, 1.0, 1.0, 1.0, 1.0, 1.0, 1.0, 1.0, 1.0, 1.0, 1.0, 1.0, 1.0, 1.0, 1.0, 1.0, 1.0, 1.0, 1.0, 1.0, 1.0, 1.0, 1.0, 1.0, 1.0, 1.0, 1.0, 1.0, 1.0, 1.0, 1.0, 1.0, 1.0, 1.0, 1.0, 1.0, 1.0, 1.0, 1.0, 1.0, 1.0, 1.0, 1.0, 1.0, 1.0, 1.0, 1.0, 1.0, 1.0, 1.0, 1.0, 1.0, 1.0, 1.0, 1.0, 1.0, 1.0, 1.0, 1.0, 1.0, 1.0, 1.0, 1.0, 1.0, 1.0, 1.0, 1.0, 1.0, 1.0, 1.0, 1.0, 1.0, 1.0, 1.0, 1.0, 1.0, 1.0, 1.0, 1.0, 1.0, 1.0, 1.0, 1.0, 1.0, 1.0, 1.0, 1.0, 1.0, 1.0, 1.0, 1.0, 1.0, 1.0, 1.0, 1.0, 1.0, 1.0, 1.0, 1.0, 1.0, 1.0, 1.0, 1.0, 1.0, 1.0, 1.0, 1.0, 1.0, 1.0, 1.0, 1.0, 1.0, 1.0, 1.0, 1.0, 1.0, 1.0, 1.0, 1.0, 1.0, 1.0, 1.0, 1.0, 1.0, 1.0, 1.0, 1.0, 1.0, 1.0, 1.0, 1.0, 1.0, 1.0, 1.0, 1.0, 1.0, 1.0, 1.0, 1.0, 1.0, 1.0, 1.0, 1.0, 1.0, 1.0, 1.0, 1.0, 1.0, 1.0, 1.0, 1.0, 1.0, 1.0, 1.0, 1.0, 1.0, 1.0, 1.0, 1.0, 1.0, 1.0, 1.0, 1.0, 1.0, 1.0, 1.0, 1.0, 1.0, 1.0, 1.0, 1.0, 1.0, 1.0, 1.0, 1.0, 1.0, 1.0, 1.0, 1.0, 1.0, 1.0, 1.0, 1.0, 1.0, 1.0, 1.0, 1.0, 1.0, 1.0, 1.0, 1.0, 1.0, 1.0, 1.0, 1.0, 1.0, 1.0, 1.0, 1.0, 1.0, 1.0, 1.0, 1.0, 1.0, 1.0, 1.0, 1.0, 1.0, 1.0, 1.0, 1.0, 1.0, 1.0, 1.0, 1.0, 1.0, 1.0, 1.0, 1.0, 1.0, 1.0, 1.0, 1.0, 1.0, 1.0, 1.0, 1.0, 1.0, 1.0, 1.0, 1.0, 1.0, 1.0, 1.0, 1.0, 1.0, 1.0, 1.0, 1.0, 1.0, 1.0, 1.0, 1.0, 1.0, 1.0, 1.0, 1.0, 1.0, 1.0, 1.0, 1.0, 1.0, 1.0, 1.0, 1.0, 1.0, 1.0, 1.0, 1.0, 1.0, 1.0, 1.0, 1.0, 1.0, 1.0, 1.0, 1.0, 1.0, 1.0, 1.0, 1.0, 1.0, 1.0, 1.0, 1.0, 1.0, 1.0, 1.0, 1.0, 1.0, 1.0, 1.0, 1.0, 1.0, 1.0, 1.0, 1.0, 1.0, 1.0, 1.0, 1.0, 1.0, 1.0, 1.0, 1.0, 1.0, 1.0, 1.0, 1.0, 1.0, 1.0, 1.0, 1.0, 1.0, 1.0, 1.0, 1.0, 1.0, 1.0, 1.0, 1.0, 1.0, 1.0, 1.0, 1.0, 1.0, 1.0, 1.0, 1.0, 1.0, 1.0, 1.0, 1.0, 1.0, 1.0, 1.0, 1.0, 1.0, 1.0, 1.0, 1.0, 1.0, 1.0, 1.0, 1.0, 1.0, 1.0, 1.0, 1.0, 1.0, 1.0, 1.0, 1.0, 1.0, 1.0, 1.0, 1.0, 1.0, 1.0, 1.0, 1.0, 1.0, 1.0, 1.0, 1.0, 1.0, 1.0, 1.0, 1.0, 1.0, 1.0, 1.0, 1.0, 1.0, 1.0, 1.0, 1.0, 1.0, 1.0, 1.0, 1.0, 1.0, 1.0, 1.0, 1.0, 1.0, 1.0, 1.0, 1.0, 1.0, 1.0, 1.0, 1.0, 1.0, 1.0, 1.0, 1.0, 1.0, 1.0, 1.0, 1.0, 1.0, 1.0, 1.0, 1.0, 1.0, 1.0, 1.0, 1.0, 1.0, 1.0, 1.0, 1.0, 1.0, 1.0, 1.0, 1.0, 1.0, 1.0, 1.0, 1.0, 1.0, 1.0, 1.0, 1.0, 1.0, 1.0, 1.0, 1.0, 1.0, 1.0, 1.0, 1.0, 1.0, 1.0, 1.0, 1.0, 1.0, 1.0, 1.0, 1.0, 1.0, 1.0, 1.0, 1.0, 1.0, 1.0, 1.0, 1.0, 1.0, 1.0, 1.0, 1.0, 1.0, 1.0, 1.0, 1.0, 1.0, 1.0, 1.0, 1.0, 1.0, 1.0, 1.0, 1.0, 1.0, 1.0, 1.0, 1.0, 1.0, 1.0, 1.0, 1.0, 1.0, 1.0, 1.0, 1.0, 1.0, 1.0, 1.0, 1.0, 1.0, 1.0, 1.0, 1.0, 1.0, 1.0, 1.0, 1.0, 1.0, 1.0, 1.0, 1.0, 1.0, 1.0, 1.0, 1.0, 1.0, 1.0, 1.0, 1.0, 1.0, 1.0, 1.0, 1.0, 1.0, 1.0, 1.0, 1.0, 1.0, 1.0, 1.0, 1.0, 1.0, 1.0, 1.0, 1.0, 1.0, 1.0, 1.0, 1.0, 1.0, 1.0, 1.0, 1.0, 1.0, 1.0, 1.0, 1.0, 1.0, 1.0, 1.0, 1.0, 1.0, 1.0, 1.0, 1.0, 1.0, 1.0, 1.0, 1.0, 1.0, 1.0, 1.0, 1.0, 1.0, 1.0, 1.0, 1.0, 1.0, 1.0, 1.0, 1.0, 1.0, 1.0, 1.0, 1.0, 1.0, 1.0, 1.0, 1.0, 1.0, 1.0, 1.0, 1.0, 1.0, 1.0, 1.0, 1.0, 1.0, 1.0, 1.0, 1.0, 1.0, 1.0, 1.0, 1.0, 1.0, 1.0, 1.0, 1.0, 1.0, 1.0, 1.0, 1.0, 1.0, 1.0, 1.0, 1.0, 1.0, 1.0, 1.0, 1.0, 1.0, 1.0, 1.0, 1.0, 1.0, 1.0, 1.0, 1.0, 1.0, 1.0, 1.0, 1.0, 1.0, 1.0, 1.0, 1.0, 1.0, 1.0, 1.0, 1.0, 1.0, 1.0, 1.0, 1.0, 1.0, 1.0, 1.0, 1.0, 1.0, 1.0, 1.0, 1.0, 1.0, 1.0, 1.0, 1.0, 1.0, 1.0, 1.0, 1.0, 1.0, 1.0, 1.0, 1.0, 1.0, 1.0, 1.0, 1.0, 1.0, 1.0, 1.0, 1.0, 1.0, 1.0, 1.0, 1.0, 1.0, 1.0, 1.0, 1.0, 1.0, 1.0, 1.0, 1.0, 1.0, 1.0, 1.0, 1.0, 1.0, 1.0, 1.0, 1.0, 1.0, 1.0, 1.0, 1.0, 1.0, 1.0, 1.0, 1.0, 1.0, 1.0, 1.0, 1.0, 1.0, 1.0, 1.0, 1.0, 1.0, 1.0, 1.0, 1.0, 1.0, 1.0, 1.0, 1.0, 1.0, 1.0, 1.0, 1.0, 1.0, 1.0, 1.0, 1.0, 1.0, 1.0, 1.0, 1.0, 1.0, 1.0, 1.0, 1.0, 1.0, 1.0, 1.0, 1.0, 1.0, 1.0, 1.0, 1.0, 1.0, 1.0, 1.0, 1.0, 1.0, 1.0, 1.0, 1.0, 1.0, 1.0, 1.0, 1.0, 1.0, 1.0, 1.0, 1.0, 1.0, 1.0, 1.0, 1.0, 1.0, 1.0, 1.0, 1.0, 1.0, 1.0, 1.0, 1.0, 1.0, 1.0, 1.0, 1.0, 1.0, 1.0, 1.0, 1.0, 1.0, 1.0, 1.0, 1.0, 1.0, 1.0, 1.0, 1.0, 1.0, 1.0, 1.0, 1.0, 1.0, 1.0, 1.0, 1.0, 1.0, 1.0, 1.0, 1.0, 1.0, 1.0, 1.0, 1.0, 1.0, 1.0, 1.0, 1.0, 1.0, 1.0, 1.0, 1.0, 1.0, 1.0, 1.0, 1.0, 1.0, 1.0, 1.0, 1.0, 1.0, 1.0, 1.0, 1.0, 1.0, 1.0, 1.0, 1.0, 1.0, 1.0, 1.0, 1.0, 1.0, 1.0, 1.0, 1.0, 1.0, 1.0, 1.0, 1.0, 1.0, 1.0, 1.0, 1.0, 1.0, 1.0, 1.0, 1.0, 1.0, 1.0, 1.0, 1.0, 1.0, 1.0, 1.0, 1.0, 1.0, 1.0, 1.0, 1.0, 1.0, 1.0, 1.0, 1.0, 1.0, 1.0, 1.0, 1.0, 1.0, 1.0, 1.0, 1.0, 1.0, 1.0, 1.0, 1.0, 1.0, 1.0, 1.0, 1.0, 1.0, 1.0, 1.0, 1.0, 1.0, 1.0, 1.0, 1.0, 1.0, 1.0, 1.0, 1.0, 1.0, 1.0, 1.0, 1.0, 1.0, 1.0, 1.0, 1.0, 1.0, 1.0, 1.0, 1.0, 1.0, 1.0, 1.0, 1.0, 1.0, 1.0, 1.0, 1.0, 1.0, 1.0, 1.0, 1.0, 1.0, 1.0, 1.0, 1.0, 1.0, 1.0, 1.0, 1.0, 1.0, 1.0, 1.0, 1.0, 1.0, 1.0, 1.0, 1.0, 1.0, 1.0, 1.0, 1.0, 1.0, 1.0, 1.0, 1.0, 1.0, 1.0, 1.0, 1.0, 1.0, 1.0, 1.0, 1.0, 1.0, 1.0, 1.0, 1.0, 1.0, 1.0, 1.0, 1.0, 1.0, 1.0, 1.0, 1.0, 1.0, 1.0, 1.0, 1.0, 1.0, 1.0, 1.0, 1.0, 1.0, 1.0, 1.0, 1.0, 1.0, 1.0, 1.0, 1.0, 1.0, 1.0, 1.0, 1.0, 1.0, 1.0, 1.0, 1.0, 1.0, 1.0, 1.0, 1.0, 1.0, 1.0, 1.0, 1.0, 1.0, 1.0, 1.0, 1.0, 1.0, 1.0, 1.0, 1.0, 1.0, 1.0, 1.0, 1.0, 1.0, 1.0, 1.0, 1.0, 1.0, 1.0, 1.0, 1.0, 1.0, 1.0, 1.0, 1.0, 1.0, 1.0, 1.0, 1.0, 1.0, 1.0, 1.0, 1.0, 1.0, 1.0, 1.0, 1.0, 1.0, 1.0, 1.0, 1.0, 1.0, 1.0, 1.0, 1.0, 1.0, 1.0, 1.0, 1.0, 1.0, 1.0, 1.0, 1.0, 1.0, 1.0, 1.0, 1.0, 1.0, 1.0, 1.0, 1.0, 1.0, 1.0, 1.0, 1.0, 1.0, 1.0, 1.0, 1.0, 1.0, 1.0, 1.0, 1.0, 1.0, 1.0, 1.0, 1.0, 1.0, 1.0, 1.0, 1.0, 1.0, 1.0, 1.0, 1.0, 1.0, 1.0, 1.0, 1.0, 1.0, 1.0, 1.0, 1.0, 1.0, 1.0, 1.0, 1.0, 1.0, 1.0, 1.0, 1.0, 1.0, 1.0, 1.0, 1.0, 1.0, 1.0, 1.0, 1.0, 1.0, 1.0, 1.0, 1.0, 1.0, 1.0, 1.0, 1.0, 1.0, 1.0, 1.0, 1.0, 1.0, 1.0, 1.0, 1.0, 1.0, 1.0, 1.0, 1.0, 1.0, 1.0, 1.0, 1.0, 1.0, 1.0, 1.0, 1.0, 1.0, 1.0, 1.0, 1.0, 1.0, 1.0, 1.0, 1.0, 1.0, 1.0, 1.0, 1.0, 1.0, 1.0, 1.0, 1.0, 1.0, 1.0, 1.0, 1.0, 1.0, 1.0, 1.0, 1.0, 1.0, 1.0, 1.0, 1.0, 1.0, 1.0, 1.0, 1.0, 1.0, 1.0, 1.0, 1.0, 1.0, 1.0, 1.0, 1.0, 1.0, 1.0, 1.0, 1.0, 1.0, 1.0, 1.0, 1.0, 1.0, 1.0, 1.0, 1.0, 1.0, 1.0, 1.0, 1.0, 1.0, 1.0, 1.0, 1.0, 1.0, 1.0, 1.0, 1.0, 1.0, 1.0, 1.0, 1.0, 1.0, 1.0, 1.0, 1.0, 1.0, 1.0, 1.0, 1.0, 1.0, 1.0, 1.0, 1.0, 1.0, 1.0, 1.0, 1.0, 1.0, 1.0, 1.0, 1.0, 1.0, 1.0, 1.0, 1.0, 1.0, 1.0, 1.0, 1.0, 1.0, 1.0, 1.0, 1.0, 1.0, 1.0, 1.0, 1.0, 1.0, 1.0, 1.0, 1.0, 1.0, 1.0, 1.0, 1.0, 1.0, 1.0, 1.0, 1.0, 1.0, 1.0, 1.0, 1.0, 1.0, 1.0, 1.0, 1.0, 1.0, 1.0, 1.0, 1.0, 1.0, 1.0, 1.0, 1.0, 1.0, 1.0, 1.0, 1.0, 1.0, 1.0, 1.0, 1.0, 1.0, 1.0, 1.0, 1.0, 1.0, 1.0, 1.0, 1.0, 1.0, 1.0, 1.0, 1.0, 1.0, 1.0, 1.0, 1.0, 1.0, 1.0, 1.0, 1.0, 1.0, 1.0, 1.0, 1.0, 1.0, 1.0, 1.0, 1.0, 1.0, 1.0, 1.0, 1.0, 1.0, 1.0, 1.0, 1.0, 1.0, 1.0, 1.0, 1.0, 1.0, 1.0, 1.0, 1.0, 1.0, 1.0, 1.0, 1.0, 1.0, 1.0, 1.0, 1.0, 1.0, 1.0, 1.0, 1.0, 1.0, 1.0, 1.0, 1.0, 1.0, 1.0, 1.0, 1.0, 1.0, 1.0, 1.0, 1.0, 1.0, 1.0, 1.0, 1.0, 1.0, 1.0, 1.0, 1.0, 1.0, 1.0, 1.0, 1.0, 1.0, 1.0, 1.0, 1.0, 1.0, 1.0, 1.0, 1.0, 1.0, 1.0, 1.0, 1.0, 1.0, 1.0, 1.0, 1.0, 1.0, 1.0, 1.0, 1.0, 1.0, 1.0, 1.0, 1.0, 1.0, 1.0, 1.0, 1.0, 1.0, 1.0, 1.0, 1.0, 1.0, 1.0, 1.0, 1.0, 1.0, 1.0, 1.0, 1.0, 1.0, 1.0, 1.0, 1.0, 1.0, 1.0, 1.0, 1.0, 1.0, 1.0, 1.0, 1.0, 1.0, 1.0, 1.0, 1.0, 1.0, 1.0, 1.0, 1.0, 1.0, 1.0, 1.0, 1.0, 1.0, 1.0, 1.0, 1.0, 1.0, 1.0, 1.0, 1.0, 1.0, 1.0, 1.0, 1.0, 1.0, 1.0, 1.0, 1.0, 1.0, 1.0, 1.0, 1.0, 1.0, 1.0, 1.0, 1.0, 1.0, 1.0, 1.0, 1.0, 1.0, 1.0, 1.0, 1.0, 1.0, 1.0, 1.0, 1.0, 1.0, 1.0, 1.0, 1.0, 1.0, 1.0, 1.0, 1.0, 1.0, 1.0, 1.0, 1.0, 1.0, 1.0, 1.0, 1.0, 1.0, 1.0, 1.0, 1.0, 1.0, 1.0, 1.0, 1.0, 1.0, 1.0, 1.0, 1.0, 1.0, 1.0, 1.0, 1.0, 1.0, 1.0, 1.0, 1.0, 1.0, 1.0, 1.0, 1.0, 1.0, 1.0, 1.0, 1.0, 1.0, 1.0, 1.0, 1.0, 1.0, 1.0, 1.0, 1.0, 1.0, 1.0, 1.0, 1.0, 1.0, 1.0, 1.0, 1.0, 1.0, 1.0, 1.0, 1.0, 1.0, 1.0, 1.0, 1.0, 1.0, 1.0, 1.0, 1.0, 1.0, 1.0, 1.0, 1.0, 1.0, 1.0, 1.0, 1.0, 1.0, 1.0, 1.0, 1.0, 1.0, 1.0, 1.0, 1.0, 1.0, 1.0, 1.0, 1.0, 1.0, 1.0, 1.0, 1.0, 1.0, 1.0, 1.0, 1.0, 1.0, 1.0, 1.0, 1.0, 1.0, 1.0, 1.0, 1.0, 1.0, 1.0, 1.0, 1.0, 1.0, 1.0, 1.0, 1.0, 1.0, 1.0, 1.0, 1.0, 1.0, 1.0, 1.0, 1.0, 1.0, 1.0, 1.0, 1.0, 1.0, 1.0, 1.0, 1.0, 1.0, 1.0, 1.0, 1.0, 1.0, 1.0, 1.0, 1.0, 1.0, 1.0, 1.0, 1.0, 1.0, 1.0, 1.0, 1.0, 1.0, 1.0, 1.0, 1.0, 1.0, 1.0, 1.0, 1.0, 1.0, 1.0, 1.0, 1.0, 1.0, 1.0, 1.0, 1.0, 1.0, 1.0, 1.0, 1.0, 1.0, 1.0, 1.0, 1.0, 1.0, 1.0, 1.0, 1.0, 1.0, 1.0, 1.0, 1.0, 1.0, 1.0, 1.0, 1.0, 1.0, 1.0, 1.0, 1.0, 1.0, 1.0, 1.0, 1.0, 1.0, 1.0, 1.0, 1.0, 1.0, 1.0, 1.0, 1.0, 1.0, 1.0, 1.0, 1.0, 1.0, 1.0, 1.0, 1.0, 1.0, 1.0, 1.0, 1.0, 1.0, 1.0, 1.0, 1.0, 1.0, 1.0, 1.0, 1.0, 1.0, 1.0, 1.0, 1.0, 1.0, 1.0, 1.0, 1.0, 1.0, 1.0, 1.0, 1.0, 1.0, 1.0, 1.0, 1.0, 1.0, 1.0, 1.0, 1.0, 1.0, 1.0, 1.0, 1.0, 1.0, 1.0, 1.0, 1.0, 1.0, 1.0, 1.0, 1.0, 1.0, 1.0, 1.0, 1.0, 1.0, 1.0, 1.0, 1.0, 1.0, 1.0, 1.0, 1.0, 1.0, 1.0, 1.0, 1.0, 1.0, 1.0, 1.0, 1.0, 1.0, 1.0, 1.0, 1.0, 1.0, 1.0, 1.0, 1.0, 1.0, 1.0, 1.0, 1.0, 1.0, 1.0, 1.0, 1.0, 1.0, 1.0, 1.0, 1.0, 1.0, 1.0, 1.0, 1.0, 1.0, 1.0, 1.0, 1.0, 1.0, 1.0, 1.0, 1.0, 1.0, 1.0, 1.0, 1.0, 1.0, 1.0, 1.0, 1.0, 1.0, 1.0, 1.0, 1.0, 1.0, 1.0, 1.0, 1.0, 1.0, 1.0, 1.0, 1.0, 1.0, 1.0, 1.0, 1.0, 1.0, 1.0, 1.0, 1.0, 1.0, 1.0, 1.0, 1.0, 1.0, 1.0, 1.0, 1.0, 1.0, 1.0, 1.0, 1.0, 1.0, 1.0, 1.0, 1.0, 1.0, 1.0, 1.0, 1.0, 1.0, 1.0, 1.0, 1.0, 1.0, 1.0, 1.0, 1.0, 1.0, 1.0, 1.0, 1.0, 1.0, 1.0, 1.0, 1.0, 1.0, 1.0, 1.0, 1.0, 1.0, 1.0, 1.0, 1.0, 1.0, 1.0, 1.0, 1.0, 1.0, 1.0, 1.0, 1.0, 1.0, 1.0, 1.0, 1.0, 1.0, 1.0, 1.0, 1.0, 1.0, 1.0, 1.0, 1.0, 1.0, 1.0, 1.0, 1.0, 1.0, 1.0, 1.0, 1.0, 1.0, 1.0, 1.0, 1.0, 1.0, 1.0, 1.0, 1.0, 1.0, 1.0, 1.0, 1.0, 1.0, 1.0, 1.0, 1.0, 1.0, 1.0, 1.0, 1.0, 1.0, 1.0, 1.0, 1.0, 1.0, 1.0, 1.0, 1.0, 1.0, 1.0, 1.0, 1.0, 1.0, 1.0, 1.0, 1.0, 1.0, 1.0, 1.0, 1.0, 1.0, 1.0, 1.0, 1.0, 1.0, 1.0, 1.0, 1.0, 1.0, 1.0, 1.0, 1.0, 1.0, 1.0, 1.0, 1.0, 1.0, 1.0, 1.0])
me_cylinder_001.update()

# ---- objects
ob_tornadobody = bpy.data.objects.new('TornadoBody', me_cylinder)
ob_tornadoring = bpy.data.objects.new('TornadoRing', me_cylinder_001)

# ---- transforms, parenting, visibility, modifiers, constraints
ob_tornadobody.location = (0.0, 0.0, 0.0)
_m = ob_tornadobody.modifiers.new('Solidify', 'SOLIDIFY')
ob_tornadoring.location = (0.0, 0.0, 0.0)

# ---- collection membership
col_collection.objects.link(ob_tornadobody)
col_collection.objects.link(ob_tornadoring)

# ---- scene / render settings (as saved in the file)
scene.frame_start = 1; scene.frame_end = 250; scene.frame_set(0)
scene.render.engine = 'BLENDER_EEVEE_NEXT'
scene.cycles.sampling_pattern = 'TABULATED_SOBOL'
scene.cycles.use_light_tree = False
scene.view_settings.view_transform = 'Filmic'
bpy.context.view_layer.update()

# ---- added for rendering (the .blend has no active camera and no usable light): camera, sun
cam_auto = bpy.data.cameras.new('AutoCamera')
cam_auto.lens = 50.0
cam_auto.sensor_width = 36.0
cam_auto.clip_end = 1000.0
ob_auto_camera = bpy.data.objects.new('AutoCamera', cam_auto)
scene.collection.objects.link(ob_auto_camera)
ob_auto_camera.location = (10.2277, -12.274, 11.1837)
ob_auto_camera.rotation_euler = (1.09748, -7.21219e-08, 0.694738)
scene.camera = ob_auto_camera
light_auto_sun = bpy.data.lights.new('AutoSun', 'SUN')
light_auto_sun.energy = 3.0
light_auto_sun.angle = 0.0523599
ob_auto_sun = bpy.data.objects.new('AutoSun', light_auto_sun)
scene.collection.objects.link(ob_auto_sun)
ob_auto_sun.rotation_euler = (0.872665, 0.174533, 0.523599)
bpy.context.view_layer.update()
